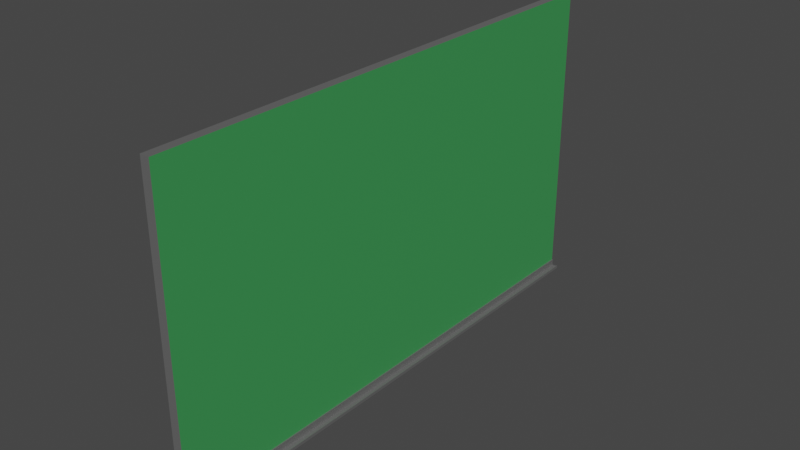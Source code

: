 # Source: taulu.blend  (saved by Blender 2.80.75; exported with 4.5.12 LTS)
import bpy
from mathutils import Matrix  # noqa: F401  (used for matrix-valued properties, if any)

bpy.ops.wm.read_factory_settings(use_empty=True)
scene = bpy.context.scene
scene.name = 'Scene'

# ---- collections
col_collection = bpy.data.collections.new('Collection'); scene.collection.children.link(col_collection)

# ---- materials (node trees are filled in below, after node groups)
mat_material = bpy.data.materials.new('Material')
mat_material.alpha_threshold = 0.0
mat_material.use_transparent_shadow = False
mat_material.line_color = (0.0, 0.0, 0.0, 1.0)
mat_vihrea = bpy.data.materials.new('vihrea')
mat_vihrea.use_transparent_shadow = False
mat_metalli = bpy.data.materials.new('metalli')
mat_metalli.use_transparent_shadow = False

# ---- material node trees
mat_material.use_nodes = True; mat_material.node_tree.nodes.clear()
_N = mat_material.node_tree.nodes; _L = mat_material.node_tree.links
n0 = _N.new('ShaderNodeOutputMaterial'); n0.name = 'Material Output'; n0.location = (300, 300)
n1 = _N.new('ShaderNodeBsdfPrincipled'); n1.name = 'Principled BSDF'; n1.location = (10, 300)
n1.distribution = 'GGX'
n1.subsurface_method = 'BURLEY'
n1.inputs[0].default_value = (0.9576, 1.0, 0.9681, 1.0)
n1.inputs[2].default_value = 0.4
n1.inputs[3].default_value = 1.45
n1.inputs[27].default_value = (0.0, 0.0, 0.0, 1.0)
n1.inputs[28].default_value = 1.0
_L.new(n1.outputs[0], n0.inputs[0])
n0.is_active_output = True
mat_vihrea.use_nodes = True; mat_vihrea.node_tree.nodes.clear()
_N = mat_vihrea.node_tree.nodes; _L = mat_vihrea.node_tree.links
n0 = _N.new('ShaderNodeOutputMaterial'); n0.name = 'Material Output'; n0.location = (300, 300)
n1 = _N.new('ShaderNodeBsdfPrincipled'); n1.name = 'Principled BSDF'; n1.location = (10, 300)
n1.distribution = 'GGX'
n1.subsurface_method = 'BURLEY'
n1.inputs[0].default_value = (0.04913, 0.3173, 0.08876, 1.0)
n1.inputs[3].default_value = 1.45
n1.inputs[27].default_value = (0.0, 0.0, 0.0, 1.0)
n1.inputs[28].default_value = 1.0
_L.new(n1.outputs[0], n0.inputs[0])
n0.is_active_output = True
mat_metalli.use_nodes = True; mat_metalli.node_tree.nodes.clear()
_N = mat_metalli.node_tree.nodes; _L = mat_metalli.node_tree.links
n0 = _N.new('ShaderNodeOutputMaterial'); n0.name = 'Material Output'; n0.location = (300, 300)
n1 = _N.new('ShaderNodeBsdfPrincipled'); n1.name = 'Principled BSDF'; n1.location = (10, 300)
n1.distribution = 'GGX'
n1.subsurface_method = 'BURLEY'
n1.inputs[0].default_value = (0.2989, 0.2989, 0.2989, 1.0)
n1.inputs[1].default_value = 0.7248
n1.inputs[2].default_value = 0.5642
n1.inputs[3].default_value = 1.45
n1.inputs[13].default_value = 0.8716
n1.inputs[14].default_value = (0.9451, 0.9451, 0.9451, 1.0)
n1.inputs[27].default_value = (0.0, 0.0, 0.0, 1.0)
n1.inputs[28].default_value = 1.0
_L.new(n1.outputs[0], n0.inputs[0])
n0.is_active_output = True

# ---- world
world_world = bpy.data.worlds.new('World'); scene.world = world_world
world_world.use_nodes = True; world_world.node_tree.nodes.clear()
_N = world_world.node_tree.nodes; _L = world_world.node_tree.links
n0 = _N.new('ShaderNodeOutputWorld'); n0.name = 'World Output'; n0.location = (300, 300)
n1 = _N.new('ShaderNodeBackground'); n1.name = 'Background'; n1.location = (10, 300)
n1.inputs[0].default_value = (0.05088, 0.05088, 0.05088, 1.0)
_L.new(n1.outputs[0], n0.inputs[0])
n0.is_active_output = True
world_world.color = (0.05088, 0.05088, 0.05088)
world_world.use_sun_shadow = False
world_world.sun_shadow_jitter_overblur = 0.0

# ---- meshes
me_cube = bpy.data.meshes.new('Cube')
me_cube.from_pydata([(0.9182, -1.0, -0.9988), (0.9182, -1.0, -0.9429), (0.9182, 1.0, -0.9988), (0.9182, 1.0, -0.9429), (2.539, -1.0, -0.9988), (2.539, 1.0, -0.9988), (0.9182, 0.0, -0.9988), (1.728, 1.0, -0.9988), (1.266, 1.0, -0.9429), (2.539, 1.0, -0.9846), (2.539, 0.0, -0.9988), (2.539, -1.0, -0.9846), (1.728, -1.0, -0.9988), (1.266, -1.0, -0.9429), (1.728, 0.0, -0.9988), (1.266, -1.0, -0.9846), (1.266, 1.0, -0.9846), (2.327, -1.0, -0.9846), (2.327, 1.0, -0.9846), (2.539, 1.0, -0.9788), (2.539, -1.0, -0.9788), (2.327, 1.0, -0.9788), (2.327, -1.0, -0.9788), (1.0, 1.0, 1.0), (1.0, 1.0, -1.0), (1.0, -1.0, 1.0), (1.0, -1.0, -1.0), (-1.0, 1.0, 1.0), (-1.0, 1.0, -1.0), (-1.0, -1.0, 1.0), (-1.0, -1.0, -1.0), (1.0, -1.0, -0.9988), (1.0, -1.0, -0.9429), (1.0, 0.0, -0.9988), (1.0, 1.0, -0.9988), (1.0, 1.0, -0.9429), (0.9463, 1.0, -0.9463), (0.9988, 1.0, -0.9988), (1.0, -1.0, -0.9988), (0.9429, 1.0, -0.9429), (1.0, -1.0, -0.9527), (1.0, 1.0, -0.9527), (1.0, -1.0, -0.9429)], [(0, 31), (1, 32), (3, 35), (34, 2)], [(14, 10, 4, 12), (6, 33, 14, 12, 38, 0), (2, 37, 34, 7, 14, 33, 6), (7, 5, 10, 14), (15, 13, 42, 1, 0, 38, 12, 4, 11, 17), (5, 9, 11, 4, 10), (8, 13, 15, 16), (17, 18, 16, 15), (8, 39, 3, 1, 42, 13), (2, 3, 39, 8, 16, 18, 9, 5, 7, 34, 37), (1, 3, 2, 6, 0), (18, 17, 22, 21), (20, 19, 21, 22), (17, 11, 20, 22), (9, 18, 21, 19), (11, 9, 19, 20), (23, 27, 29, 25), (26, 40, 32, 25, 29, 30), (30, 29, 27, 28), (28, 24, 26, 30), (24, 41, 35, 32, 40, 26), (28, 27, 23, 35, 41, 24), (32, 31, 33, 34, 35, 23, 25)])
me_cube.polygons.foreach_set('material_index', [0, 0, 0, 0, 2, 2, 2, 2, 2, 2, 0, 0, 2, 0, 0, 2, 2, 2, 2, 0, 0, 2, 1])
_uv = me_cube.uv_layers.new(name='UVMap')
_uv.uv.foreach_set('vector', [0.25, 0.625, 0.375, 0.625, 0.375, 0.75, 0.25, 0.75, 0.125, 0.625, 0.1376, 0.625, 0.25, 0.625, 0.25, 0.75, 0.1376, 0.75, 0.125, 0.75, 0.125, 0.5, 0.1374, 0.5, 0.1376, 0.5, 0.25, 0.5, 0.25, 0.625, 0.1376, 0.625, 0.125, 0.625, 0.25, 0.5, 0.375, 0.5, 0.375, 0.625, 0.25, 0.625, 0.5, 0.875, 0.625, 0.875, 0.625, 0.9706, 0.625, 1.0, 0.375, 1.0, 0.375, 0.9874, 0.375, 0.875, 0.375, 0.75, 0.5, 0.75, 0.5, 0.7708, 0.375, 0.5, 0.5, 0.5, 0.5, 0.75, 0.375, 0.75, 0.375, 0.625, 0.625, 0.375, 0.625, 0.875, 0.5, 0.875, 0.5, 0.375, 0.5, 0.7708, 0.5, 0.4792, 0.5, 0.375, 0.5, 0.875, 0.75, 0.5, 0.8661, 0.5, 0.875, 0.5, 0.875, 0.75, 0.8456, 0.75, 0.75, 0.75, 0.375, 0.25, 0.625, 0.25, 0.625, 0.2589, 0.625, 0.375, 0.5, 0.375, 0.5, 0.4792, 0.5, 0.5, 0.375, 0.5, 0.375, 0.375, 0.375, 0.2626, 0.375, 0.2624, 0.625, 0.0, 0.625, 0.25, 0.375, 0.25, 0.375, 0.125, 0.375, 0.0, 0.5, 0.4792, 0.5, 0.7708, 0.5, 0.7708, 0.5, 0.4792, 0.5, 0.75, 0.5, 0.5, 0.5, 0.4792, 0.5, 0.7708, 0.5, 0.7708, 0.5, 0.75, 0.5, 0.75, 0.5, 0.7708, 0.5, 0.5, 0.5, 0.4792, 0.5, 0.4792, 0.5, 0.5, 0.5, 0.75, 0.5, 0.5, 0.5, 0.5, 0.5, 0.75, 0.375, 0.0, 0.625, 0.0, 0.625, 0.25, 0.375, 0.25, 0.375, 0.25, 0.3809, 0.25, 0.3821, 0.25, 0.625, 0.25, 0.625, 0.5, 0.375, 0.5, 0.375, 0.5, 0.625, 0.5, 0.625, 0.75, 0.375, 0.75, 0.375, 0.75, 0.625, 0.75, 0.625, 1.0, 0.375, 1.0, 0.125, 0.5, 0.1309, 0.5, 0.1321, 0.5, 0.1321, 0.75, 0.1309, 0.75, 0.125, 0.75, 0.625, 0.5, 0.875, 0.5, 0.875, 0.75, 0.6321, 0.75, 0.6309, 0.75, 0.625, 0.75, 0.1321, 0.75, 0.1252, 0.75, 0.1252, 0.625, 0.1252, 0.5, 0.1321, 0.5, 0.375, 0.5, 0.375, 0.75])
me_cube.materials.append(mat_material)
me_cube.materials.append(mat_vihrea)
me_cube.materials.append(mat_metalli)
me_cube.use_remesh_preserve_volume = False
me_cube.use_remesh_preserve_attributes = False
me_cube.use_mirror_vertex_groups = False
me_cube.update()

# ---- objects
ob_taulu = bpy.data.objects.new('taulu', me_cube)

# ---- transforms, parenting, visibility, modifiers, constraints
ob_taulu.location = (0.0, 0.0, 0.0)
ob_taulu.scale = (0.015, 0.85, 0.5)
ob_taulu.lock_rotations_4d = False
ob_taulu.empty_display_type = 'ARROWS'
ob_taulu.lineart.crease_threshold = 0.0

# ---- collection membership
col_collection.objects.link(ob_taulu)

# ---- scene / render settings (as saved in the file)
scene.frame_start = 1; scene.frame_end = 250; scene.frame_set(1)
scene.render.engine = 'BLENDER_EEVEE_NEXT'
scene.cycles.use_denoising = False
scene.cycles.samples = 128
scene.cycles.sampling_pattern = 'TABULATED_SOBOL'
scene.cycles.use_adaptive_sampling = False
scene.cycles.use_light_tree = False
scene.view_settings.view_transform = 'Filmic'
bpy.context.view_layer.update()

# ---- added for rendering (the .blend has no active camera and no usable light): camera, sun
cam_auto = bpy.data.cameras.new('AutoCamera')
cam_auto.lens = 50.0
cam_auto.sensor_width = 36.0
cam_auto.clip_end = 1000.0
ob_auto_camera = bpy.data.objects.new('AutoCamera', cam_auto)
scene.collection.objects.link(ob_auto_camera)
ob_auto_camera.location = (1.83703, -2.19059, 1.46039)
ob_auto_camera.rotation_euler = (1.09748, -7.21219e-08, 0.694738)
scene.camera = ob_auto_camera
light_auto_sun = bpy.data.lights.new('AutoSun', 'SUN')
light_auto_sun.energy = 3.0
light_auto_sun.angle = 0.0523599
ob_auto_sun = bpy.data.objects.new('AutoSun', light_auto_sun)
scene.collection.objects.link(ob_auto_sun)
ob_auto_sun.rotation_euler = (0.872665, 0.174533, 0.523599)
bpy.context.view_layer.update()
